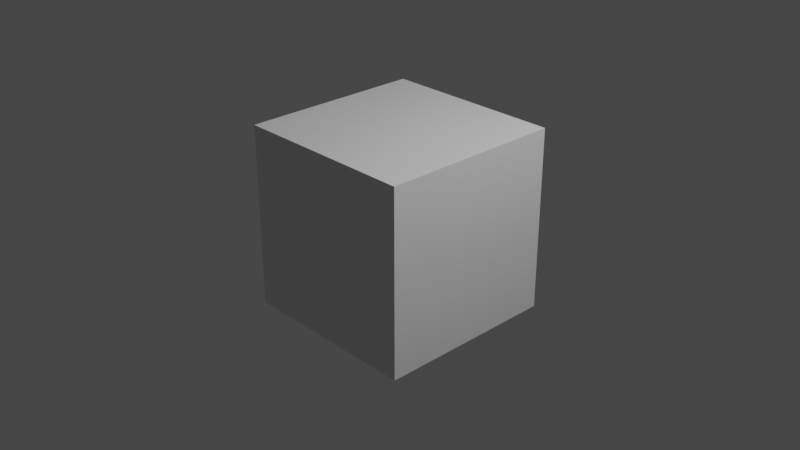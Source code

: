 # Source: NESControllerPort.blend  (saved by Blender 3.6.11; exported with 4.5.12 LTS)
import bpy
from mathutils import Matrix  # noqa: F401  (used for matrix-valued properties, if any)

bpy.ops.wm.read_factory_settings(use_empty=True)
scene = bpy.context.scene
scene.name = 'Scene'

# ---- collections
col_collection = bpy.data.collections.new('Collection'); scene.collection.children.link(col_collection)

# ---- materials (node trees are filled in below, after node groups)
mat_material = bpy.data.materials.new('Material')
mat_material.alpha_threshold = 0.0
mat_material.use_transparent_shadow = False
mat_material.roughness = 0.5
mat_material.line_color = (0.0, 0.0, 0.0, 1.0)

# ---- material node trees
mat_material.use_nodes = True; mat_material.node_tree.nodes.clear()
_N = mat_material.node_tree.nodes; _L = mat_material.node_tree.links
n0 = _N.new('ShaderNodeOutputMaterial'); n0.name = 'Material Output'; n0.location = (300, 300)
n1 = _N.new('ShaderNodeBsdfPrincipled'); n1.name = 'Principled BSDF'; n1.location = (10, 300)
n1.distribution = 'GGX'
n1.subsurface_method = 'RANDOM_WALK_SKIN'
n1.inputs[3].default_value = 1.45
n1.inputs[27].default_value = (0.0, 0.0, 0.0, 1.0)
n1.inputs[28].default_value = 1.0
_L.new(n1.outputs[0], n0.inputs[0])
n0.is_active_output = True

# ---- world
world_world = bpy.data.worlds.new('World'); scene.world = world_world
world_world.use_nodes = True; world_world.node_tree.nodes.clear()
_N = world_world.node_tree.nodes; _L = world_world.node_tree.links
n0 = _N.new('ShaderNodeOutputWorld'); n0.name = 'World Output'; n0.location = (300, 300)
n1 = _N.new('ShaderNodeBackground'); n1.name = 'Background'; n1.location = (10, 300)
n1.inputs[0].default_value = (0.05088, 0.05088, 0.05088, 1.0)
_L.new(n1.outputs[0], n0.inputs[0])
n0.is_active_output = True
world_world.color = (0.05088, 0.05088, 0.05088)
world_world.use_sun_shadow = False
world_world.sun_shadow_jitter_overblur = 0.0

# ---- cameras
cam_camera = bpy.data.cameras.new('Camera')
cam_camera.clip_end = 100.0
cam_camera.ortho_scale = 7.314

# ---- lights
light_light = bpy.data.lights.new('Light', 'POINT')
light_light.transmission_factor = 0.0
light_light.energy = 1000.0
light_light.shadow_soft_size = 0.1
light_light.shadow_maximum_resolution = 0.006
light_light.use_absolute_resolution = True

# ---- meshes
me_cube = bpy.data.meshes.new('Cube')
me_cube.from_pydata([(1.0, 1.0, 1.0), (1.0, 1.0, -1.0), (1.0, -1.0, 1.0), (1.0, -1.0, -1.0), (-1.0, 1.0, 1.0), (-1.0, 1.0, -1.0), (-1.0, -1.0, 1.0), (-1.0, -1.0, -1.0)], [], [(0, 4, 6, 2), (3, 2, 6, 7), (7, 6, 4, 5), (5, 1, 3, 7), (1, 0, 2, 3), (5, 4, 0, 1)])
_uv = me_cube.uv_layers.new(name='UVMap')
_uv.uv.foreach_set('vector', [0.625, 0.5, 0.875, 0.5, 0.875, 0.75, 0.625, 0.75, 0.375, 0.75, 0.625, 0.75, 0.625, 1.0, 0.375, 1.0, 0.375, 0.0, 0.625, 0.0, 0.625, 0.25, 0.375, 0.25, 0.125, 0.5, 0.375, 0.5, 0.375, 0.75, 0.125, 0.75, 0.375, 0.5, 0.625, 0.5, 0.625, 0.75, 0.375, 0.75, 0.375, 0.25, 0.625, 0.25, 0.625, 0.5, 0.375, 0.5])
me_cube.materials.append(mat_material)
me_cube.use_mirror_vertex_groups = False
me_cube.update()

# ---- objects
ob_cube = bpy.data.objects.new('Cube', me_cube)
ob_light = bpy.data.objects.new('Light', light_light)
ob_camera = bpy.data.objects.new('Camera', cam_camera)

# ---- transforms, parenting, visibility, modifiers, constraints
ob_cube.location = (0.0, 0.0, 0.0)
ob_cube.lock_rotations_4d = False
ob_cube.empty_display_type = 'ARROWS'
ob_cube.lineart.crease_threshold = 0.0
ob_light.location = (4.076, 1.005, 5.904)
ob_light.rotation_euler = (0.6503, 0.05522, 1.866)
ob_light.lock_rotations_4d = False
ob_light.empty_display_type = 'ARROWS'
ob_light.color = (0.0, 0.0, 0.0, 0.0)
ob_light.lineart.crease_threshold = 0.0
ob_camera.location = (7.359, -6.926, 4.958)
ob_camera.rotation_euler = (1.109, 0.0, 0.8149)
ob_camera.lock_rotations_4d = False
ob_camera.empty_display_type = 'ARROWS'
ob_camera.color = (0.0, 0.0, 0.0, 0.0)
ob_camera.display_type = 'WIRE'
ob_camera.lineart.crease_threshold = 0.0

# ---- collection membership
col_collection.objects.link(ob_cube)
col_collection.objects.link(ob_light)
col_collection.objects.link(ob_camera)

# ---- scene / render settings (as saved in the file)
scene.camera = ob_camera
scene.frame_start = 1; scene.frame_end = 250; scene.frame_set(0)
scene.render.engine = 'BLENDER_EEVEE_NEXT'
scene.cycles.sampling_pattern = 'TABULATED_SOBOL'
scene.view_settings.view_transform = 'Filmic'
bpy.context.view_layer.update()
